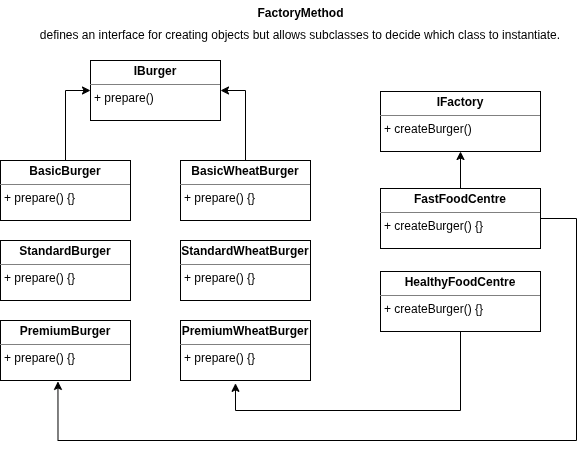

The diagram above was exported from draw.io. Its source (the exported page's mxGraphModel, read from the mxfile embedded in the PNG):
<mxGraphModel dx="1418" dy="776" grid="1" gridSize="10" guides="1" tooltips="1" connect="1" arrows="1" fold="1" page="1" pageScale="1" pageWidth="827" pageHeight="1169" math="0" shadow="0">
  <root>
    <mxCell id="0" />
    <mxCell id="1" parent="0" />
    <mxCell id="4cYfuGuTxXTr5llqBwNM-1" parent="1" style="verticalAlign=top;align=left;overflow=fill;html=1;whiteSpace=wrap;" value="&lt;p style=&quot;margin:0px;margin-top:4px;text-align:center;&quot;&gt;&lt;b&gt;IBurger&lt;/b&gt;&lt;/p&gt;&lt;hr size=&quot;1&quot; style=&quot;border-style:solid;&quot;&gt;&lt;p style=&quot;margin:0px;margin-left:4px;&quot;&gt;+ prepare()&lt;/p&gt;" vertex="1">
      <mxGeometry height="60" width="130" x="204" y="70" as="geometry" />
    </mxCell>
    <mxCell id="4cYfuGuTxXTr5llqBwNM-2" parent="1" style="verticalAlign=top;align=left;overflow=fill;html=1;whiteSpace=wrap;" value="&lt;p style=&quot;margin:0px;margin-top:4px;text-align:center;&quot;&gt;&lt;b&gt;IFactory&lt;/b&gt;&lt;/p&gt;&lt;hr size=&quot;1&quot; style=&quot;border-style:solid;&quot;&gt;&lt;p style=&quot;margin:0px;margin-left:4px;&quot;&gt;&lt;/p&gt;&lt;p style=&quot;margin:0px;margin-left:4px;&quot;&gt;+ createBurger()&lt;/p&gt;" vertex="1">
      <mxGeometry height="60" width="160" x="494" y="101" as="geometry" />
    </mxCell>
    <mxCell id="4cYfuGuTxXTr5llqBwNM-6" parent="1" style="verticalAlign=top;align=left;overflow=fill;html=1;whiteSpace=wrap;" value="&lt;p style=&quot;margin:0px;margin-top:4px;text-align:center;&quot;&gt;&lt;b&gt;PremiumBurger&lt;/b&gt;&lt;/p&gt;&lt;hr size=&quot;1&quot; style=&quot;border-style:solid;&quot;&gt;&lt;p style=&quot;margin:0px;margin-left:4px;&quot;&gt;+ prepare() {}&lt;/p&gt;" vertex="1">
      <mxGeometry height="60" width="130" x="114" y="330" as="geometry" />
    </mxCell>
    <mxCell id="4cYfuGuTxXTr5llqBwNM-7" parent="1" style="verticalAlign=top;align=left;overflow=fill;html=1;whiteSpace=wrap;" value="&lt;p style=&quot;margin:0px;margin-top:4px;text-align:center;&quot;&gt;&lt;b&gt;StandardBurger&lt;/b&gt;&lt;/p&gt;&lt;hr size=&quot;1&quot; style=&quot;border-style:solid;&quot;&gt;&lt;p style=&quot;margin:0px;margin-left:4px;&quot;&gt;+ prepare() {}&lt;/p&gt;" vertex="1">
      <mxGeometry height="60" width="130" x="114" y="250" as="geometry" />
    </mxCell>
    <mxCell id="4cYfuGuTxXTr5llqBwNM-14" edge="1" parent="1" source="4cYfuGuTxXTr5llqBwNM-8" style="edgeStyle=orthogonalEdgeStyle;rounded=0;orthogonalLoop=1;jettySize=auto;html=1;exitX=0.5;exitY=0;exitDx=0;exitDy=0;entryX=0;entryY=0.5;entryDx=0;entryDy=0;" target="4cYfuGuTxXTr5llqBwNM-1">
      <mxGeometry relative="1" as="geometry" />
    </mxCell>
    <mxCell id="4cYfuGuTxXTr5llqBwNM-8" parent="1" style="verticalAlign=top;align=left;overflow=fill;html=1;whiteSpace=wrap;" value="&lt;p style=&quot;margin:0px;margin-top:4px;text-align:center;&quot;&gt;&lt;b&gt;BasicBurger&lt;/b&gt;&lt;/p&gt;&lt;hr size=&quot;1&quot; style=&quot;border-style:solid;&quot;&gt;&lt;p style=&quot;margin:0px;margin-left:4px;&quot;&gt;+ prepare() {}&lt;/p&gt;" vertex="1">
      <mxGeometry height="60" width="130" x="114" y="170" as="geometry" />
    </mxCell>
    <mxCell id="4cYfuGuTxXTr5llqBwNM-18" edge="1" parent="1" source="4cYfuGuTxXTr5llqBwNM-9" style="edgeStyle=orthogonalEdgeStyle;rounded=0;orthogonalLoop=1;jettySize=auto;html=1;exitX=0.5;exitY=0;exitDx=0;exitDy=0;entryX=0.5;entryY=1;entryDx=0;entryDy=0;" target="4cYfuGuTxXTr5llqBwNM-2">
      <mxGeometry relative="1" as="geometry" />
    </mxCell>
    <mxCell id="4cYfuGuTxXTr5llqBwNM-9" parent="1" style="verticalAlign=top;align=left;overflow=fill;html=1;whiteSpace=wrap;" value="&lt;p style=&quot;margin:0px;margin-top:4px;text-align:center;&quot;&gt;&lt;b&gt;FastFoodCentre&lt;/b&gt;&lt;/p&gt;&lt;hr size=&quot;1&quot; style=&quot;border-style:solid;&quot;&gt;&lt;p style=&quot;margin:0px;margin-left:4px;&quot;&gt;&lt;/p&gt;&lt;p style=&quot;margin:0px;margin-left:4px;&quot;&gt;+ createBurger() {}&lt;/p&gt;" vertex="1">
      <mxGeometry height="60" width="160" x="494" y="198" as="geometry" />
    </mxCell>
    <mxCell id="4cYfuGuTxXTr5llqBwNM-10" parent="1" style="verticalAlign=top;align=left;overflow=fill;html=1;whiteSpace=wrap;" value="&lt;p style=&quot;margin:0px;margin-top:4px;text-align:center;&quot;&gt;&lt;b&gt;HealthyFoodCentre&lt;/b&gt;&lt;/p&gt;&lt;hr size=&quot;1&quot; style=&quot;border-style:solid;&quot;&gt;&lt;p style=&quot;margin:0px;margin-left:4px;&quot;&gt;&lt;/p&gt;&lt;p style=&quot;margin:0px;margin-left:4px;&quot;&gt;+ createBurger() {}&lt;/p&gt;" vertex="1">
      <mxGeometry height="60" width="160" x="494" y="281" as="geometry" />
    </mxCell>
    <mxCell id="4cYfuGuTxXTr5llqBwNM-15" edge="1" parent="1" source="4cYfuGuTxXTr5llqBwNM-11" style="edgeStyle=orthogonalEdgeStyle;rounded=0;orthogonalLoop=1;jettySize=auto;html=1;exitX=0.5;exitY=0;exitDx=0;exitDy=0;entryX=1;entryY=0.5;entryDx=0;entryDy=0;" target="4cYfuGuTxXTr5llqBwNM-1">
      <mxGeometry relative="1" as="geometry" />
    </mxCell>
    <mxCell id="4cYfuGuTxXTr5llqBwNM-11" parent="1" style="verticalAlign=top;align=left;overflow=fill;html=1;whiteSpace=wrap;" value="&lt;p style=&quot;margin:0px;margin-top:4px;text-align:center;&quot;&gt;&lt;b&gt;BasicWheatBurger&lt;/b&gt;&lt;/p&gt;&lt;hr size=&quot;1&quot; style=&quot;border-style:solid;&quot;&gt;&lt;p style=&quot;margin:0px;margin-left:4px;&quot;&gt;+ prepare() {}&lt;/p&gt;" vertex="1">
      <mxGeometry height="60" width="130" x="294" y="170" as="geometry" />
    </mxCell>
    <mxCell id="4cYfuGuTxXTr5llqBwNM-12" parent="1" style="verticalAlign=top;align=left;overflow=fill;html=1;whiteSpace=wrap;" value="&lt;p style=&quot;margin:0px;margin-top:4px;text-align:center;&quot;&gt;&lt;b&gt;StandardWheat&lt;/b&gt;&lt;b style=&quot;background-color: transparent; color: light-dark(rgb(0, 0, 0), rgb(255, 255, 255));&quot;&gt;Burger&lt;/b&gt;&lt;/p&gt;&lt;hr size=&quot;1&quot; style=&quot;border-style:solid;&quot;&gt;&lt;p style=&quot;margin:0px;margin-left:4px;&quot;&gt;+ prepare() {}&lt;/p&gt;" vertex="1">
      <mxGeometry height="60" width="130" x="294" y="250" as="geometry" />
    </mxCell>
    <mxCell id="4cYfuGuTxXTr5llqBwNM-13" parent="1" style="verticalAlign=top;align=left;overflow=fill;html=1;whiteSpace=wrap;" value="&lt;p style=&quot;margin:0px;margin-top:4px;text-align:center;&quot;&gt;&lt;b&gt;PremiumWheatBurger&lt;/b&gt;&lt;/p&gt;&lt;hr size=&quot;1&quot; style=&quot;border-style:solid;&quot;&gt;&lt;p style=&quot;margin:0px;margin-left:4px;&quot;&gt;+ prepare() {}&lt;/p&gt;" vertex="1">
      <mxGeometry height="60" width="130" x="294" y="330" as="geometry" />
    </mxCell>
    <mxCell id="4cYfuGuTxXTr5llqBwNM-16" edge="1" parent="1" source="4cYfuGuTxXTr5llqBwNM-9" style="edgeStyle=orthogonalEdgeStyle;rounded=0;orthogonalLoop=1;jettySize=auto;html=1;entryX=0.442;entryY=1.015;entryDx=0;entryDy=0;entryPerimeter=0;" target="4cYfuGuTxXTr5llqBwNM-6">
      <mxGeometry relative="1" as="geometry">
        <Array as="points">
          <mxPoint x="690" y="228" />
          <mxPoint x="690" y="450" />
          <mxPoint x="172" y="450" />
        </Array>
      </mxGeometry>
    </mxCell>
    <mxCell id="4cYfuGuTxXTr5llqBwNM-17" edge="1" parent="1" source="4cYfuGuTxXTr5llqBwNM-10" style="edgeStyle=orthogonalEdgeStyle;rounded=0;orthogonalLoop=1;jettySize=auto;html=1;exitX=0.5;exitY=1;exitDx=0;exitDy=0;entryX=0.423;entryY=1.047;entryDx=0;entryDy=0;entryPerimeter=0;" target="4cYfuGuTxXTr5llqBwNM-13">
      <mxGeometry relative="1" as="geometry">
        <Array as="points">
          <mxPoint x="574" y="420" />
          <mxPoint x="349" y="420" />
        </Array>
      </mxGeometry>
    </mxCell>
    <mxCell id="4cYfuGuTxXTr5llqBwNM-19" parent="1" style="text;align=center;fontStyle=1;verticalAlign=middle;spacingLeft=3;spacingRight=3;strokeColor=none;rotatable=0;points=[[0,0.5],[1,0.5]];portConstraint=eastwest;html=1;" value="FactoryMethod" vertex="1">
      <mxGeometry height="26" width="80" x="374" y="10" as="geometry" />
    </mxCell>
    <mxCell id="4cYfuGuTxXTr5llqBwNM-21" parent="1" style="text;html=1;whiteSpace=wrap;strokeColor=none;fillColor=none;align=center;verticalAlign=middle;rounded=0;" value="defines an interface for creating objects but allows subclasses to decide which class to instantiate." vertex="1">
      <mxGeometry height="30" width="540" x="144" y="30" as="geometry" />
    </mxCell>
  </root>
</mxGraphModel>